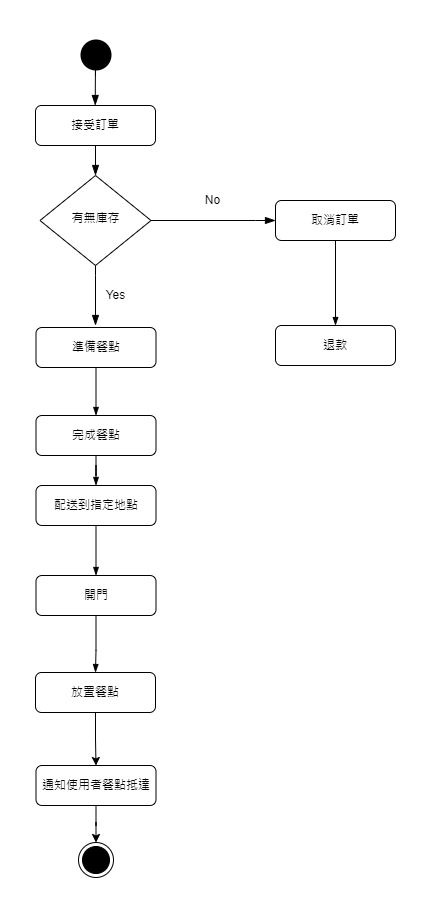

The diagram above was exported from draw.io. Its source (the exported page's mxGraphModel, read from the mxfile embedded in the PNG):
<mxGraphModel dx="1750" dy="808" grid="1" gridSize="10" guides="1" tooltips="1" connect="1" arrows="1" fold="1" page="1" pageScale="1" pageWidth="1169" pageHeight="827" math="0" shadow="0">
  <root>
    <mxCell id="0" />
    <mxCell id="1" parent="0" />
    <mxCell id="YF9gGk4FiyVZiFr984om-1" value="" style="rounded=0;html=1;jettySize=auto;orthogonalLoop=1;fontSize=11;endArrow=blockThin;endFill=1;endSize=8;strokeWidth=1;shadow=0;labelBackgroundColor=none;edgeStyle=orthogonalEdgeStyle;entryX=0.5;entryY=0;entryDx=0;entryDy=0;" edge="1" parent="1" source="YF9gGk4FiyVZiFr984om-2" target="YF9gGk4FiyVZiFr984om-8">
      <mxGeometry relative="1" as="geometry">
        <mxPoint x="230.0000000000001" y="170" as="targetPoint" />
      </mxGeometry>
    </mxCell>
    <mxCell id="YF9gGk4FiyVZiFr984om-2" value="接受訂單" style="rounded=1;whiteSpace=wrap;html=1;fontSize=12;glass=0;strokeWidth=1;shadow=0;" vertex="1" parent="1">
      <mxGeometry x="170" y="90" width="120" height="40" as="geometry" />
    </mxCell>
    <mxCell id="YF9gGk4FiyVZiFr984om-3" value="" style="ellipse;shape=startState;fillColor=#000000;strokeColor=none;" vertex="1" parent="1">
      <mxGeometry x="211" y="20" width="39" height="39" as="geometry" />
    </mxCell>
    <mxCell id="YF9gGk4FiyVZiFr984om-4" value="" style="rounded=0;html=1;jettySize=auto;orthogonalLoop=1;fontSize=11;endArrow=blockThin;endFill=1;endSize=8;strokeWidth=1;shadow=0;labelBackgroundColor=none;edgeStyle=orthogonalEdgeStyle;" edge="1" parent="1">
      <mxGeometry relative="1" as="geometry">
        <mxPoint x="230" y="60" as="sourcePoint" />
        <mxPoint x="229.73" y="90" as="targetPoint" />
        <Array as="points">
          <mxPoint x="230" y="40" />
          <mxPoint x="230" y="40" />
        </Array>
      </mxGeometry>
    </mxCell>
    <mxCell id="YF9gGk4FiyVZiFr984om-5" value="" style="ellipse;shape=endState;fillColor=#000000;strokeColor=#000000;" vertex="1" parent="1">
      <mxGeometry x="213" y="827" width="35" height="35" as="geometry" />
    </mxCell>
    <mxCell id="YF9gGk4FiyVZiFr984om-8" value="有無庫存" style="rhombus;whiteSpace=wrap;html=1;shadow=0;fontFamily=Helvetica;fontSize=12;align=center;strokeWidth=1;spacing=6;spacingTop=-4;" vertex="1" parent="1">
      <mxGeometry x="174.5" y="160" width="111" height="90" as="geometry" />
    </mxCell>
    <mxCell id="YF9gGk4FiyVZiFr984om-9" value="" style="edgeStyle=orthogonalEdgeStyle;rounded=0;orthogonalLoop=1;jettySize=auto;html=1;endArrow=blockThin;endFill=1;entryX=0.5;entryY=0;entryDx=0;entryDy=0;" edge="1" parent="1" source="YF9gGk4FiyVZiFr984om-10" target="YF9gGk4FiyVZiFr984om-27">
      <mxGeometry relative="1" as="geometry">
        <mxPoint x="230.5" y="480.0000000000001" as="targetPoint" />
      </mxGeometry>
    </mxCell>
    <mxCell id="YF9gGk4FiyVZiFr984om-10" value="準備餐點" style="rounded=1;whiteSpace=wrap;html=1;fontSize=12;glass=0;strokeWidth=1;shadow=0;" vertex="1" parent="1">
      <mxGeometry x="170.5" y="312" width="120" height="40" as="geometry" />
    </mxCell>
    <mxCell id="YF9gGk4FiyVZiFr984om-11" value="Yes" style="rounded=0;html=1;jettySize=auto;orthogonalLoop=1;fontSize=11;endArrow=blockThin;endFill=1;endSize=8;strokeWidth=1;shadow=0;labelBackgroundColor=none;edgeStyle=orthogonalEdgeStyle;exitX=0.5;exitY=1;exitDx=0;exitDy=0;" edge="1" parent="1" source="YF9gGk4FiyVZiFr984om-8">
      <mxGeometry y="20" relative="1" as="geometry">
        <mxPoint as="offset" />
        <mxPoint x="230" y="310" as="targetPoint" />
        <mxPoint x="531" y="220" as="sourcePoint" />
        <Array as="points">
          <mxPoint x="230" y="260" />
          <mxPoint x="230" y="260" />
        </Array>
      </mxGeometry>
    </mxCell>
    <mxCell id="YF9gGk4FiyVZiFr984om-26" value="" style="edgeStyle=orthogonalEdgeStyle;rounded=0;orthogonalLoop=1;jettySize=auto;html=1;endArrow=blockThin;endFill=1;" edge="1" parent="1" source="YF9gGk4FiyVZiFr984om-13" target="YF9gGk4FiyVZiFr984om-25">
      <mxGeometry relative="1" as="geometry" />
    </mxCell>
    <mxCell id="YF9gGk4FiyVZiFr984om-13" value="取消訂單" style="rounded=1;whiteSpace=wrap;html=1;fontSize=12;glass=0;strokeWidth=1;shadow=0;" vertex="1" parent="1">
      <mxGeometry x="410" y="185" width="120" height="40" as="geometry" />
    </mxCell>
    <mxCell id="YF9gGk4FiyVZiFr984om-22" value="" style="edgeStyle=orthogonalEdgeStyle;rounded=0;orthogonalLoop=1;jettySize=auto;html=1;endArrow=blockThin;endFill=1;entryX=0.5;entryY=0;entryDx=0;entryDy=0;" edge="1" parent="1" source="YF9gGk4FiyVZiFr984om-23" target="YF9gGk4FiyVZiFr984om-32">
      <mxGeometry relative="1" as="geometry">
        <mxPoint x="230" y="670" as="targetPoint" />
        <Array as="points">
          <mxPoint x="230" y="635" />
          <mxPoint x="230" y="635" />
        </Array>
      </mxGeometry>
    </mxCell>
    <mxCell id="YF9gGk4FiyVZiFr984om-23" value="開門" style="rounded=1;whiteSpace=wrap;html=1;fontSize=12;glass=0;strokeWidth=1;shadow=0;" vertex="1" parent="1">
      <mxGeometry x="170.5" y="560" width="120" height="40" as="geometry" />
    </mxCell>
    <mxCell id="YF9gGk4FiyVZiFr984om-24" value="No" style="rounded=0;html=1;jettySize=auto;orthogonalLoop=1;fontSize=11;endArrow=blockThin;endFill=1;endSize=8;strokeWidth=1;shadow=0;labelBackgroundColor=none;edgeStyle=orthogonalEdgeStyle;exitX=1;exitY=0.5;exitDx=0;exitDy=0;entryX=0;entryY=0.5;entryDx=0;entryDy=0;" edge="1" parent="1" source="YF9gGk4FiyVZiFr984om-8" target="YF9gGk4FiyVZiFr984om-13">
      <mxGeometry y="20" relative="1" as="geometry">
        <mxPoint as="offset" />
        <mxPoint x="240" y="320" as="targetPoint" />
        <mxPoint x="240" y="260" as="sourcePoint" />
        <Array as="points">
          <mxPoint x="390" y="205" />
        </Array>
      </mxGeometry>
    </mxCell>
    <mxCell id="YF9gGk4FiyVZiFr984om-25" value="退款" style="rounded=1;whiteSpace=wrap;html=1;fontSize=12;glass=0;strokeWidth=1;shadow=0;" vertex="1" parent="1">
      <mxGeometry x="410" y="310" width="120" height="40" as="geometry" />
    </mxCell>
    <mxCell id="YF9gGk4FiyVZiFr984om-30" value="" style="edgeStyle=orthogonalEdgeStyle;rounded=0;orthogonalLoop=1;jettySize=auto;html=1;endArrow=blockThin;endFill=1;" edge="1" parent="1" source="YF9gGk4FiyVZiFr984om-27" target="YF9gGk4FiyVZiFr984om-29">
      <mxGeometry relative="1" as="geometry" />
    </mxCell>
    <mxCell id="YF9gGk4FiyVZiFr984om-27" value="完成餐點" style="rounded=1;whiteSpace=wrap;html=1;fontSize=12;glass=0;strokeWidth=1;shadow=0;" vertex="1" parent="1">
      <mxGeometry x="170.5" y="400" width="120" height="40" as="geometry" />
    </mxCell>
    <mxCell id="YF9gGk4FiyVZiFr984om-31" value="" style="edgeStyle=orthogonalEdgeStyle;rounded=0;orthogonalLoop=1;jettySize=auto;html=1;endArrow=blockThin;endFill=1;" edge="1" parent="1" source="YF9gGk4FiyVZiFr984om-29" target="YF9gGk4FiyVZiFr984om-23">
      <mxGeometry relative="1" as="geometry" />
    </mxCell>
    <mxCell id="YF9gGk4FiyVZiFr984om-29" value="配送到指定地點" style="rounded=1;whiteSpace=wrap;html=1;fontSize=12;glass=0;strokeWidth=1;shadow=0;" vertex="1" parent="1">
      <mxGeometry x="170.5" y="470" width="120" height="40" as="geometry" />
    </mxCell>
    <mxCell id="YF9gGk4FiyVZiFr984om-35" value="" style="edgeStyle=orthogonalEdgeStyle;rounded=0;orthogonalLoop=1;jettySize=auto;html=1;" edge="1" parent="1" source="YF9gGk4FiyVZiFr984om-32" target="YF9gGk4FiyVZiFr984om-34">
      <mxGeometry relative="1" as="geometry" />
    </mxCell>
    <mxCell id="YF9gGk4FiyVZiFr984om-32" value="放置餐點" style="rounded=1;whiteSpace=wrap;html=1;fontSize=12;glass=0;strokeWidth=1;shadow=0;" vertex="1" parent="1">
      <mxGeometry x="170" y="657" width="120" height="40" as="geometry" />
    </mxCell>
    <mxCell id="YF9gGk4FiyVZiFr984om-36" value="" style="edgeStyle=orthogonalEdgeStyle;rounded=0;orthogonalLoop=1;jettySize=auto;html=1;" edge="1" parent="1" source="YF9gGk4FiyVZiFr984om-34" target="YF9gGk4FiyVZiFr984om-5">
      <mxGeometry relative="1" as="geometry" />
    </mxCell>
    <mxCell id="YF9gGk4FiyVZiFr984om-34" value="通知使用者餐點抵達" style="rounded=1;whiteSpace=wrap;html=1;fontSize=12;glass=0;strokeWidth=1;shadow=0;" vertex="1" parent="1">
      <mxGeometry x="170.5" y="750" width="120" height="40" as="geometry" />
    </mxCell>
  </root>
</mxGraphModel>